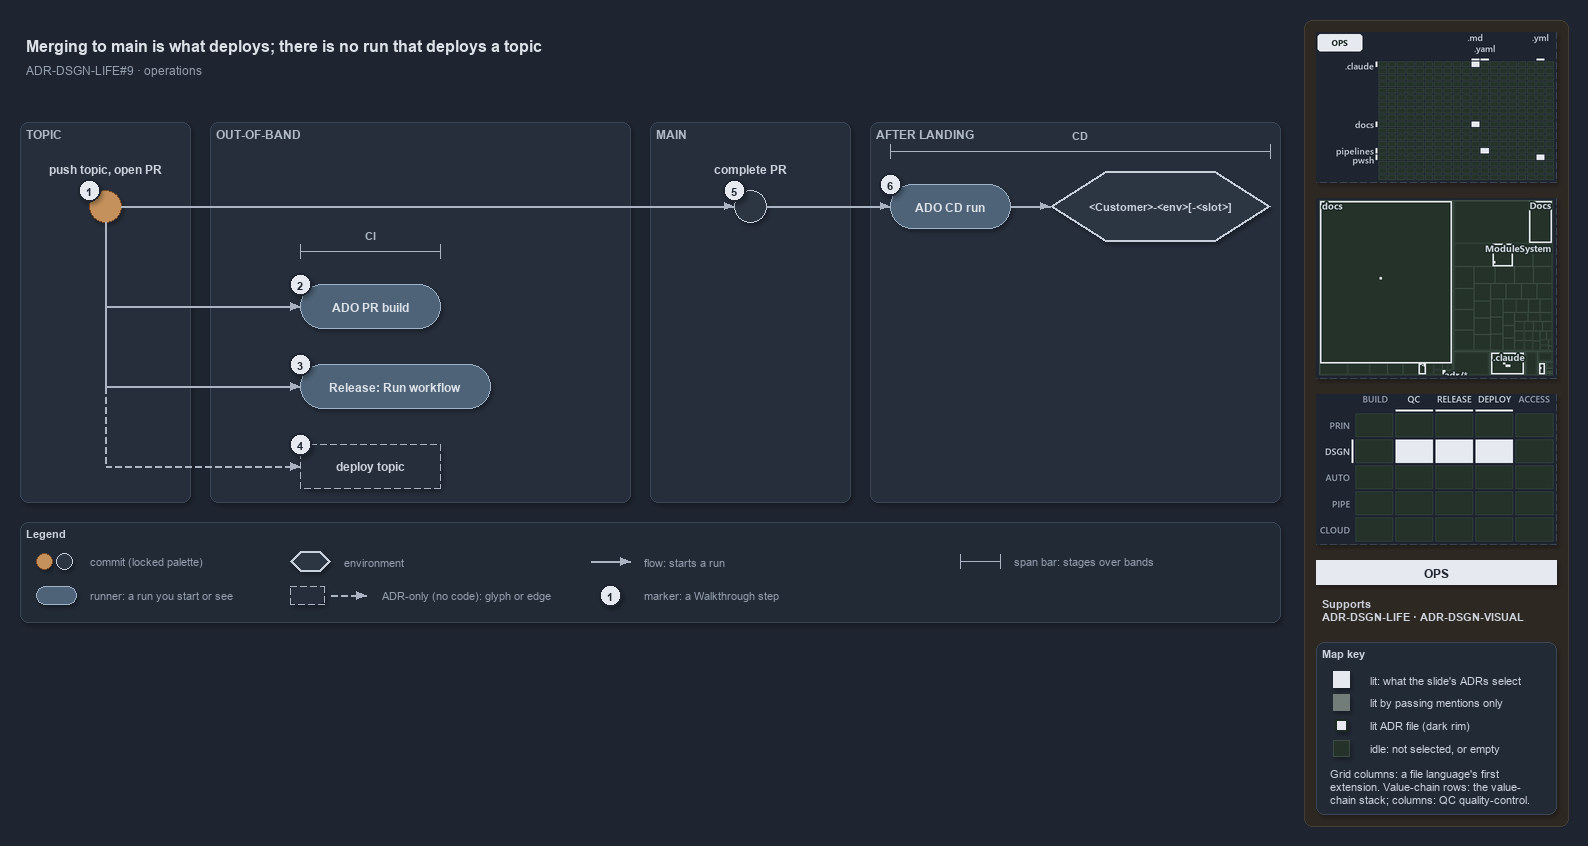

The diagram above was exported from draw.io. Its source (the exported page's mxGraphModel, read from the mxfile embedded in the PNG):
<mxGraphModel dx="1024" dy="768" grid="0" gridSize="10" guides="1" tooltips="1" connect="1" arrows="1" fold="1" page="1" pageScale="1" pageWidth="1572" pageHeight="630" background="#1E2430" math="0" shadow="1">
  <root>
    <mxCell id="0" />
    <mxCell id="1" parent="0" />
    <mxCell id="sidebar-bg" value="" style="rounded=1;arcSize=2;html=1;fillColor=#2E2823;strokeColor=#453C33;shadow=0;" vertex="1" parent="1">
      <mxGeometry x="1304" y="4" width="264" height="806" as="geometry" />
    </mxCell>
    <mxCell id="title" value="Merging to main is what deploys; there is no run that deploys a topic" style="text;html=1;align=left;verticalAlign=middle;fontSize=16;fontStyle=1;fontColor=#DDE2E9;" vertex="1" parent="1">
      <mxGeometry x="20" y="14" width="1260" height="30" as="geometry" />
    </mxCell>
    <mxCell id="subtitle" value="ADR-DSGN-LIFE#9 &amp;#183; operations" style="text;html=1;align=left;verticalAlign=middle;fontSize=12;fontColor=#949FAE;" vertex="1" parent="1">
      <mxGeometry x="20" y="44" width="1240" height="20" as="geometry" />
    </mxCell>
    <mxCell id="band-topic" value="TOPIC" style="rounded=1;html=1;arcSize=3;fillColor=#262E3B;strokeColor=#3A4555;verticalAlign=top;align=left;spacingLeft=8;fontStyle=1;fontSize=12;fontColor=#B0BAC7;" vertex="1" parent="1">
      <mxGeometry x="20" y="106" width="170" height="380" as="geometry" />
    </mxCell>
    <mxCell id="band-oob" value="OUT-OF-BAND" style="rounded=1;html=1;arcSize=3;fillColor=#262E3B;strokeColor=#3A4555;verticalAlign=top;align=left;spacingLeft=8;fontStyle=1;fontSize=12;fontColor=#B0BAC7;" vertex="1" parent="1">
      <mxGeometry x="210" y="106" width="420" height="380" as="geometry" />
    </mxCell>
    <mxCell id="band-main" value="MAIN" style="rounded=1;html=1;arcSize=3;fillColor=#262E3B;strokeColor=#3A4555;verticalAlign=top;align=left;spacingLeft=8;fontStyle=1;fontSize=12;fontColor=#B0BAC7;" vertex="1" parent="1">
      <mxGeometry x="650" y="106" width="200" height="380" as="geometry" />
    </mxCell>
    <mxCell id="band-after" value="AFTER LANDING" style="rounded=1;html=1;arcSize=3;fillColor=#262E3B;strokeColor=#3A4555;verticalAlign=top;align=left;spacingLeft=8;fontStyle=1;fontSize=12;fontColor=#B0BAC7;" vertex="1" parent="1">
      <mxGeometry x="870" y="106" width="410" height="380" as="geometry" />
    </mxCell>
    <mxCell id="c-topic" value="" style="ellipse;html=1;fillColor=#C4915C;strokeColor=#7A4B25;strokeWidth=1.5;fontStyle=1;fontSize=11;fontColor=#CDD3DC;" vertex="1" parent="1">
      <mxGeometry x="89" y="174" width="32" height="32" as="geometry" />
    </mxCell>
    <mxCell id="c-topic-name" value="push topic, open PR" style="text;html=1;align=center;verticalAlign=middle;fontSize=12;fontStyle=1;fontColor=#CDD3DC;" vertex="1" parent="1">
      <mxGeometry x="25" y="144" width="160" height="18" as="geometry" />
    </mxCell>
    <mxCell id="c-main" value="" style="ellipse;html=1;fillColor=#2C3542;strokeColor=#C7D0DB;strokeWidth=1.5;fontStyle=1;fontSize=11;fontColor=#CDD3DC;" vertex="1" parent="1">
      <mxGeometry x="734" y="174" width="32" height="32" as="geometry" />
    </mxCell>
    <mxCell id="c-main-name" value="complete PR" style="text;html=1;align=center;verticalAlign=middle;fontSize=12;fontStyle=1;fontColor=#CDD3DC;" vertex="1" parent="1">
      <mxGeometry x="670" y="144" width="160" height="18" as="geometry" />
    </mxCell>
    <mxCell id="edge-topic-main" value="" style="edgeStyle=orthogonalEdgeStyle;rounded=1;html=1;endArrow=block;strokeColor=#AAB4C3;fontColor=#CDD3DC;shadow=0;" edge="1" parent="1" source="c-topic" target="c-main">
      <mxGeometry relative="1" as="geometry" />
    </mxCell>
    <mxCell id="r-cd" value="&lt;b&gt;ADO CD run&lt;/b&gt;" style="rounded=1;arcSize=50;whiteSpace=wrap;html=1;fillColor=#4E6378;strokeColor=#9FB3C8;fontSize=12;fontColor=#DDE2E9;" vertex="1" parent="1">
      <mxGeometry x="890" y="168" width="120" height="44" as="geometry" />
    </mxCell>
    <mxCell id="e-slot" value="&lt;b&gt;&amp;lt;Customer&amp;gt;-&amp;lt;env&amp;gt;[-&amp;lt;slot&amp;gt;]&lt;/b&gt;" style="shape=hexagon;perimeter=hexagonPerimeter2;whiteSpace=wrap;html=1;fillColor=#2C3542;strokeColor=#C7D0DB;strokeWidth=2;fontColor=#CDD3DC;fontSize=11;" vertex="1" parent="1">
      <mxGeometry x="1050" y="155" width="220" height="70" as="geometry" />
    </mxCell>
    <mxCell id="edge-main-cd" value="" style="edgeStyle=orthogonalEdgeStyle;rounded=1;html=1;endArrow=block;strokeColor=#AAB4C3;fontColor=#CDD3DC;shadow=0;" edge="1" parent="1" source="c-main" target="r-cd">
      <mxGeometry relative="1" as="geometry" />
    </mxCell>
    <mxCell id="edge-cd-slot" value="" style="edgeStyle=orthogonalEdgeStyle;rounded=1;html=1;endArrow=block;strokeColor=#AAB4C3;fontColor=#CDD3DC;shadow=0;" edge="1" parent="1" source="r-cd" target="e-slot">
      <mxGeometry relative="1" as="geometry" />
    </mxCell>
    <mxCell id="span-cd" value="" style="shape=crossbar;whiteSpace=wrap;html=1;rounded=1;fillColor=none;strokeColor=#AAB4C3;strokeWidth=1.5;" vertex="1" parent="1">
      <mxGeometry x="890" y="128" width="380" height="14" as="geometry" />
    </mxCell>
    <mxCell id="span-cd-label" value="CD" style="text;html=1;align=center;verticalAlign=middle;fontSize=11;fontStyle=1;fontColor=#B0BAC7;labelBackgroundColor=#262E3B;" vertex="1" parent="1">
      <mxGeometry x="1050" y="110" width="60" height="16" as="geometry" />
    </mxCell>
    <mxCell id="port-topic-r2" value="" style="text;html=1;strokeColor=none;fillColor=none;" vertex="1" parent="1">
      <mxGeometry x="105" y="290" width="1" height="1" as="geometry" />
    </mxCell>
    <mxCell id="port-topic-r3" value="" style="text;html=1;strokeColor=none;fillColor=none;" vertex="1" parent="1">
      <mxGeometry x="105" y="370" width="1" height="1" as="geometry" />
    </mxCell>
    <mxCell id="port-topic-r4" value="" style="text;html=1;strokeColor=none;fillColor=none;" vertex="1" parent="1">
      <mxGeometry x="105" y="450" width="1" height="1" as="geometry" />
    </mxCell>
    <mxCell id="edge-topic-bus" value="" style="edgeStyle=orthogonalEdgeStyle;rounded=1;html=1;endArrow=block;strokeColor=#AAB4C3;endArrow=none;fontColor=#CDD3DC;shadow=0;" edge="1" parent="1" source="c-topic" target="port-topic-r2">
      <mxGeometry relative="1" as="geometry" />
    </mxCell>
    <mxCell id="edge-bus-r3" value="" style="edgeStyle=orthogonalEdgeStyle;rounded=1;html=1;endArrow=block;strokeColor=#AAB4C3;endArrow=none;fontColor=#CDD3DC;shadow=0;" edge="1" parent="1" source="port-topic-r2" target="port-topic-r3">
      <mxGeometry relative="1" as="geometry" />
    </mxCell>
    <mxCell id="edge-bus-r4" value="" style="edgeStyle=orthogonalEdgeStyle;rounded=1;html=1;endArrow=block;strokeColor=#AAB4C3;endArrow=none;dashed=1;fontColor=#CDD3DC;shadow=0;" edge="1" parent="1" source="port-topic-r3" target="port-topic-r4">
      <mxGeometry relative="1" as="geometry" />
    </mxCell>
    <mxCell id="r-pr" value="&lt;b&gt;ADO PR build&lt;/b&gt;" style="rounded=1;arcSize=50;whiteSpace=wrap;html=1;fillColor=#4E6378;strokeColor=#9FB3C8;fontSize=12;fontColor=#DDE2E9;" vertex="1" parent="1">
      <mxGeometry x="300" y="268" width="140" height="44" as="geometry" />
    </mxCell>
    <mxCell id="r-release" value="&lt;b&gt;Release: Run workflow&lt;/b&gt;" style="rounded=1;arcSize=50;whiteSpace=wrap;html=1;fillColor=#4E6378;strokeColor=#9FB3C8;fontSize=12;fontColor=#DDE2E9;" vertex="1" parent="1">
      <mxGeometry x="300" y="348" width="190" height="44" as="geometry" />
    </mxCell>
    <mxCell id="a-deploy" value="&lt;b&gt;deploy topic&lt;/b&gt;" style="rounded=1;whiteSpace=wrap;html=1;arcSize=50;fillColor=#262E3B;strokeColor=#AAB4C3;dashed=1;fontSize=12;" vertex="1" parent="1">
      <mxGeometry x="300" y="428" width="140" height="44" as="geometry" />
    </mxCell>
    <mxCell id="edge-bus-pr" value="" style="edgeStyle=orthogonalEdgeStyle;rounded=1;html=1;endArrow=block;strokeColor=#AAB4C3;fontColor=#CDD3DC;shadow=0;" edge="1" parent="1" source="port-topic-r2" target="r-pr">
      <mxGeometry relative="1" as="geometry" />
    </mxCell>
    <mxCell id="edge-bus-release" value="" style="edgeStyle=orthogonalEdgeStyle;rounded=1;html=1;endArrow=block;strokeColor=#AAB4C3;fontColor=#CDD3DC;shadow=0;" edge="1" parent="1" source="port-topic-r3" target="r-release">
      <mxGeometry relative="1" as="geometry" />
    </mxCell>
    <mxCell id="edge-bus-deploy" value="" style="edgeStyle=orthogonalEdgeStyle;rounded=1;html=1;endArrow=block;strokeColor=#AAB4C3;dashed=1;fontColor=#CDD3DC;shadow=0;" edge="1" parent="1" source="port-topic-r4" target="a-deploy">
      <mxGeometry relative="1" as="geometry" />
    </mxCell>
    <mxCell id="span-ci" value="" style="shape=crossbar;whiteSpace=wrap;html=1;rounded=1;fillColor=none;strokeColor=#AAB4C3;strokeWidth=1.5;" vertex="1" parent="1">
      <mxGeometry x="300" y="228" width="140" height="14" as="geometry" />
    </mxCell>
    <mxCell id="span-ci-label" value="CI" style="text;html=1;align=center;verticalAlign=middle;fontSize=11;fontStyle=1;fontColor=#B0BAC7;labelBackgroundColor=#262E3B;" vertex="1" parent="1">
      <mxGeometry x="340" y="210" width="60" height="16" as="geometry" />
    </mxCell>
    <mxCell id="mark-1" value="1" style="ellipse;html=1;fillColor=#E6EAF0;strokeColor=#1E2430;strokeWidth=2;fontColor=#1E2430;fontStyle=1;fontSize=11;" vertex="1" parent="1">
      <mxGeometry x="78" y="163" width="22" height="22" as="geometry" />
    </mxCell>
    <mxCell id="mark-2" value="2" style="ellipse;html=1;fillColor=#E6EAF0;strokeColor=#1E2430;strokeWidth=2;fontColor=#1E2430;fontStyle=1;fontSize=11;" vertex="1" parent="1">
      <mxGeometry x="289" y="257" width="22" height="22" as="geometry" />
    </mxCell>
    <mxCell id="mark-3" value="3" style="ellipse;html=1;fillColor=#E6EAF0;strokeColor=#1E2430;strokeWidth=2;fontColor=#1E2430;fontStyle=1;fontSize=11;" vertex="1" parent="1">
      <mxGeometry x="289" y="337" width="22" height="22" as="geometry" />
    </mxCell>
    <mxCell id="mark-4" value="4" style="ellipse;html=1;fillColor=#E6EAF0;strokeColor=#1E2430;strokeWidth=2;fontColor=#1E2430;fontStyle=1;fontSize=11;" vertex="1" parent="1">
      <mxGeometry x="289" y="417" width="22" height="22" as="geometry" />
    </mxCell>
    <mxCell id="mark-5" value="5" style="ellipse;html=1;fillColor=#E6EAF0;strokeColor=#1E2430;strokeWidth=2;fontColor=#1E2430;fontStyle=1;fontSize=11;" vertex="1" parent="1">
      <mxGeometry x="723" y="163" width="22" height="22" as="geometry" />
    </mxCell>
    <mxCell id="mark-6" value="6" style="ellipse;html=1;fillColor=#E6EAF0;strokeColor=#1E2430;strokeWidth=2;fontColor=#1E2430;fontStyle=1;fontSize=11;" vertex="1" parent="1">
      <mxGeometry x="879" y="157" width="22" height="22" as="geometry" />
    </mxCell>
    <mxCell id="legend" value="&lt;b&gt;Legend&lt;/b&gt;" style="rounded=1;whiteSpace=wrap;html=1;arcSize=6;fillColor=#222A36;strokeColor=#3A4555;align=left;verticalAlign=top;spacing=8;fontSize=11;fontColor=#CDD3DC;" vertex="1" parent="1">
      <mxGeometry x="20" y="506" width="1260" height="100" as="geometry" />
    </mxCell>
    <mxCell id="legend-0-brown" value="" style="ellipse;html=1;fillColor=#C4915C;strokeColor=#7A4B25;strokeWidth=1.5;fontColor=#CDD3DC;" vertex="1" parent="1">
      <mxGeometry x="36" y="537" width="16" height="16" as="geometry" />
    </mxCell>
    <mxCell id="legend-0-grey" value="" style="ellipse;html=1;fillColor=#2C3542;strokeColor=#C7D0DB;strokeWidth=1.5;fontColor=#CDD3DC;" vertex="1" parent="1">
      <mxGeometry x="56" y="537" width="16" height="16" as="geometry" />
    </mxCell>
    <mxCell id="legend-0-text" value="commit (locked palette)" style="text;html=1;align=left;verticalAlign=middle;fontSize=11;fontColor=#949FAE;" vertex="1" parent="1">
      <mxGeometry x="84" y="535" width="290" height="20" as="geometry" />
    </mxCell>
    <mxCell id="legend-1" value="" style="rounded=1;arcSize=50;whiteSpace=wrap;html=1;fillColor=#4E6378;strokeColor=#9FB3C8;fontSize=12;fontColor=#DDE2E9;" vertex="1" parent="1">
      <mxGeometry x="36" y="570" width="40" height="18" as="geometry" />
    </mxCell>
    <mxCell id="legend-1-text" value="runner: a run you start or see" style="text;html=1;align=left;verticalAlign=middle;fontSize=11;fontColor=#949FAE;" vertex="1" parent="1">
      <mxGeometry x="84" y="569" width="290" height="20" as="geometry" />
    </mxCell>
    <mxCell id="legend-2" value="" style="shape=hexagon;perimeter=hexagonPerimeter2;whiteSpace=wrap;html=1;fillColor=#2C3542;strokeColor=#C7D0DB;strokeWidth=2;fontColor=#CDD3DC;fontSize=12;" vertex="1" parent="1">
      <mxGeometry x="290" y="535" width="40" height="20" as="geometry" />
    </mxCell>
    <mxCell id="legend-2-text" value="environment" style="text;html=1;align=left;verticalAlign=middle;fontSize=11;fontColor=#949FAE;" vertex="1" parent="1">
      <mxGeometry x="338" y="535" width="290" height="20" as="geometry" />
    </mxCell>
    <mxCell id="legend-3" value="" style="rounded=1;whiteSpace=wrap;html=1;arcSize=50;fillColor=#262E3B;strokeColor=#AAB4C3;dashed=1;fontSize=12;" vertex="1" parent="1">
      <mxGeometry x="290" y="570" width="34" height="18" as="geometry" />
    </mxCell>
    <mxCell id="legend-3-a" value="" style="text;html=1;strokeColor=none;fillColor=none;" vertex="1" parent="1">
      <mxGeometry x="330" y="579" width="1" height="1" as="geometry" />
    </mxCell>
    <mxCell id="legend-3-b" value="" style="text;html=1;strokeColor=none;fillColor=none;" vertex="1" parent="1">
      <mxGeometry x="366" y="579" width="1" height="1" as="geometry" />
    </mxCell>
    <mxCell id="legend-3-edge" value="" style="edgeStyle=orthogonalEdgeStyle;rounded=1;html=1;endArrow=block;strokeColor=#AAB4C3;dashed=1;fontColor=#CDD3DC;shadow=0;" edge="1" parent="1" source="legend-3-a" target="legend-3-b">
      <mxGeometry relative="1" as="geometry" />
    </mxCell>
    <mxCell id="legend-3-text" value="ADR-only (no code): glyph or edge" style="text;html=1;align=left;verticalAlign=middle;fontSize=11;fontColor=#949FAE;" vertex="1" parent="1">
      <mxGeometry x="376" y="569" width="290" height="20" as="geometry" />
    </mxCell>
    <mxCell id="legend-4-a" value="" style="text;html=1;strokeColor=none;fillColor=none;" vertex="1" parent="1">
      <mxGeometry x="590" y="545" width="1" height="1" as="geometry" />
    </mxCell>
    <mxCell id="legend-4-b" value="" style="text;html=1;strokeColor=none;fillColor=none;" vertex="1" parent="1">
      <mxGeometry x="630" y="545" width="1" height="1" as="geometry" />
    </mxCell>
    <mxCell id="legend-4-edge" value="" style="edgeStyle=orthogonalEdgeStyle;rounded=1;html=1;endArrow=block;strokeColor=#AAB4C3;fontColor=#CDD3DC;shadow=0;" edge="1" parent="1" source="legend-4-a" target="legend-4-b">
      <mxGeometry relative="1" as="geometry" />
    </mxCell>
    <mxCell id="legend-4-text" value="flow: starts a run" style="text;html=1;align=left;verticalAlign=middle;fontSize=11;fontColor=#949FAE;" vertex="1" parent="1">
      <mxGeometry x="638" y="535" width="290" height="20" as="geometry" />
    </mxCell>
    <mxCell id="legend-5" value="1" style="ellipse;html=1;fillColor=#E6EAF0;strokeColor=#1E2430;strokeWidth=2;fontColor=#1E2430;fontStyle=1;fontSize=11;" vertex="1" parent="1">
      <mxGeometry x="599" y="568" width="22" height="22" as="geometry" />
    </mxCell>
    <mxCell id="legend-5-text" value="marker: a Walkthrough step" style="text;html=1;align=left;verticalAlign=middle;fontSize=11;fontColor=#949FAE;" vertex="1" parent="1">
      <mxGeometry x="638" y="569" width="290" height="20" as="geometry" />
    </mxCell>
    <mxCell id="legend-6" value="" style="shape=crossbar;whiteSpace=wrap;html=1;rounded=1;fillColor=none;strokeColor=#AAB4C3;strokeWidth=1.5;" vertex="1" parent="1">
      <mxGeometry x="960" y="538" width="40" height="14" as="geometry" />
    </mxCell>
    <mxCell id="legend-6-text" value="span bar: stages over bands" style="text;html=1;align=left;verticalAlign=middle;fontSize=11;fontColor=#949FAE;" vertex="1" parent="1">
      <mxGeometry x="1008" y="535" width="290" height="20" as="geometry" />
    </mxCell>
    <mxCell id="minimap-grid" value="" style="shape=image;html=1;imageAspect=0;aspect=fixed;verticalLabelPosition=bottom;strokeColor=#3A4555;dashed=1;fillColor=#222A36;image=data:image/png,(base64 omitted: 9972 chars);" vertex="1" parent="1">
      <mxGeometry x="1316" y="16" width="240" height="150" as="geometry" />
    </mxCell>
    <mxCell id="minimap-tree" value="" style="shape=image;html=1;imageAspect=0;aspect=fixed;verticalLabelPosition=bottom;strokeColor=#3A4555;dashed=1;fillColor=#222A36;image=data:image/png,(base64 omitted: 13960 chars);" vertex="1" parent="1">
      <mxGeometry x="1316" y="182" width="240" height="180" as="geometry" />
    </mxCell>
    <mxCell id="minimap-chain" value="" style="shape=image;html=1;imageAspect=0;aspect=fixed;verticalLabelPosition=bottom;strokeColor=#3A4555;dashed=1;fillColor=#222A36;image=data:image/png,(base64 omitted: 13568 chars);" vertex="1" parent="1">
      <mxGeometry x="1316" y="378" width="240" height="150" as="geometry" />
    </mxCell>
    <mxCell id="lens-badge" value="OPS" style="rounded=0;whiteSpace=wrap;html=1;align=center;verticalAlign=middle;fontSize=12;fontStyle=1;fontColor=#1E2430;fillColor=#E6EAF0;strokeColor=none;" vertex="1" parent="1">
      <mxGeometry x="1316" y="544" width="240" height="24" as="geometry" />
    </mxCell>
    <mxCell id="supports" value="&lt;b&gt;Supports&lt;/b&gt;&lt;br&gt;ADR-DSGN-LIFE &amp;#183; ADR-DSGN-VISUAL" style="text;html=1;whiteSpace=wrap;align=left;verticalAlign=top;fontSize=11;fontColor=#CDD3DC;" vertex="1" parent="1">
      <mxGeometry x="1316" y="576" width="240" height="38" as="geometry" />
    </mxCell>
    <mxCell id="mapkey" value="&lt;b&gt;Map key&lt;/b&gt;" style="rounded=1;arcSize=6;whiteSpace=wrap;html=1;align=left;verticalAlign=top;fontSize=11;fontColor=#CDD3DC;fillColor=#222A36;strokeColor=#3A4555;spacingLeft=8;spacingTop=2;" vertex="1" parent="1">
      <mxGeometry x="1316" y="626" width="240" height="172" as="geometry" />
    </mxCell>
    <mxCell id="mapkey-lit" value="" style="rounded=0;html=1;fillColor=#E6EAF0;strokeColor=#E6EAF0;" vertex="1" parent="1">
      <mxGeometry x="1333.0" y="655.0" width="16" height="16" as="geometry" />
    </mxCell>
    <mxCell id="mapkey-lit-text" value="lit: what the slide's ADRs select" style="text;html=1;align=left;verticalAlign=middle;fontSize=11;fontColor=#CDD3DC;" vertex="1" parent="1">
      <mxGeometry x="1364" y="653" width="184" height="20" as="geometry" />
    </mxCell>
    <mxCell id="mapkey-touched" value="" style="rounded=0;html=1;fillColor=#727C79;strokeColor=#727C79;" vertex="1" parent="1">
      <mxGeometry x="1333.0" y="678.0" width="16" height="16" as="geometry" />
    </mxCell>
    <mxCell id="mapkey-touched-text" value="lit by passing mentions only" style="text;html=1;align=left;verticalAlign=middle;fontSize=11;fontColor=#CDD3DC;" vertex="1" parent="1">
      <mxGeometry x="1364" y="676" width="184" height="20" as="geometry" />
    </mxCell>
    <mxCell id="mapkey-adr" value="" style="rounded=0;html=1;fillColor=#E6EAF0;strokeColor=#1C2A24;strokeWidth=2;" vertex="1" parent="1">
      <mxGeometry x="1335.0" y="703.0" width="12" height="12" as="geometry" />
    </mxCell>
    <mxCell id="mapkey-adr-text" value="lit ADR file (dark rim)" style="text;html=1;align=left;verticalAlign=middle;fontSize=11;fontColor=#CDD3DC;" vertex="1" parent="1">
      <mxGeometry x="1364" y="699" width="184" height="20" as="geometry" />
    </mxCell>
    <mxCell id="mapkey-idle" value="" style="rounded=0;html=1;fillColor=#243229;strokeColor=#3B4D43;" vertex="1" parent="1">
      <mxGeometry x="1333.0" y="724.0" width="16" height="16" as="geometry" />
    </mxCell>
    <mxCell id="mapkey-idle-text" value="idle: not selected, or empty" style="text;html=1;align=left;verticalAlign=middle;fontSize=11;fontColor=#CDD3DC;" vertex="1" parent="1">
      <mxGeometry x="1364" y="722" width="184" height="20" as="geometry" />
    </mxCell>
    <mxCell id="mapkey-codes" value="Grid columns: a file language's first&lt;br&gt;extension. Value-chain rows: the value-&lt;br&gt;chain stack; columns: QC quality-control." style="text;html=1;align=left;verticalAlign=top;whiteSpace=wrap;fontSize=11;fontColor=#CDD3DC;" vertex="1" parent="1">
      <mxGeometry x="1324" y="746" width="224" height="46" as="geometry" />
    </mxCell>
  </root>
</mxGraphModel>